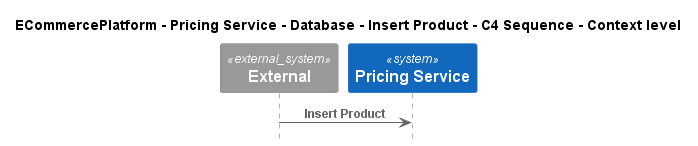

The diagram above was rendered by PlantUML. Its source (embedded in the PNG):
@startuml
!pragma layout smetana
!include ..\..\..\..\..\..\..\.c4s\C4_Sequence.puml

title ECommercePlatform - Pricing Service - Database - Insert Product - C4 Sequence - Context level

System_Ext(C4InterFlow.SoftwareSystems.ExternalSystem, "External", "")
System(ECommercePlatform.SoftwareSystems.PricingService, "Pricing Service", "")

Rel(C4InterFlow.SoftwareSystems.ExternalSystem, ECommercePlatform.SoftwareSystems.PricingService, "Insert Product")


@enduml